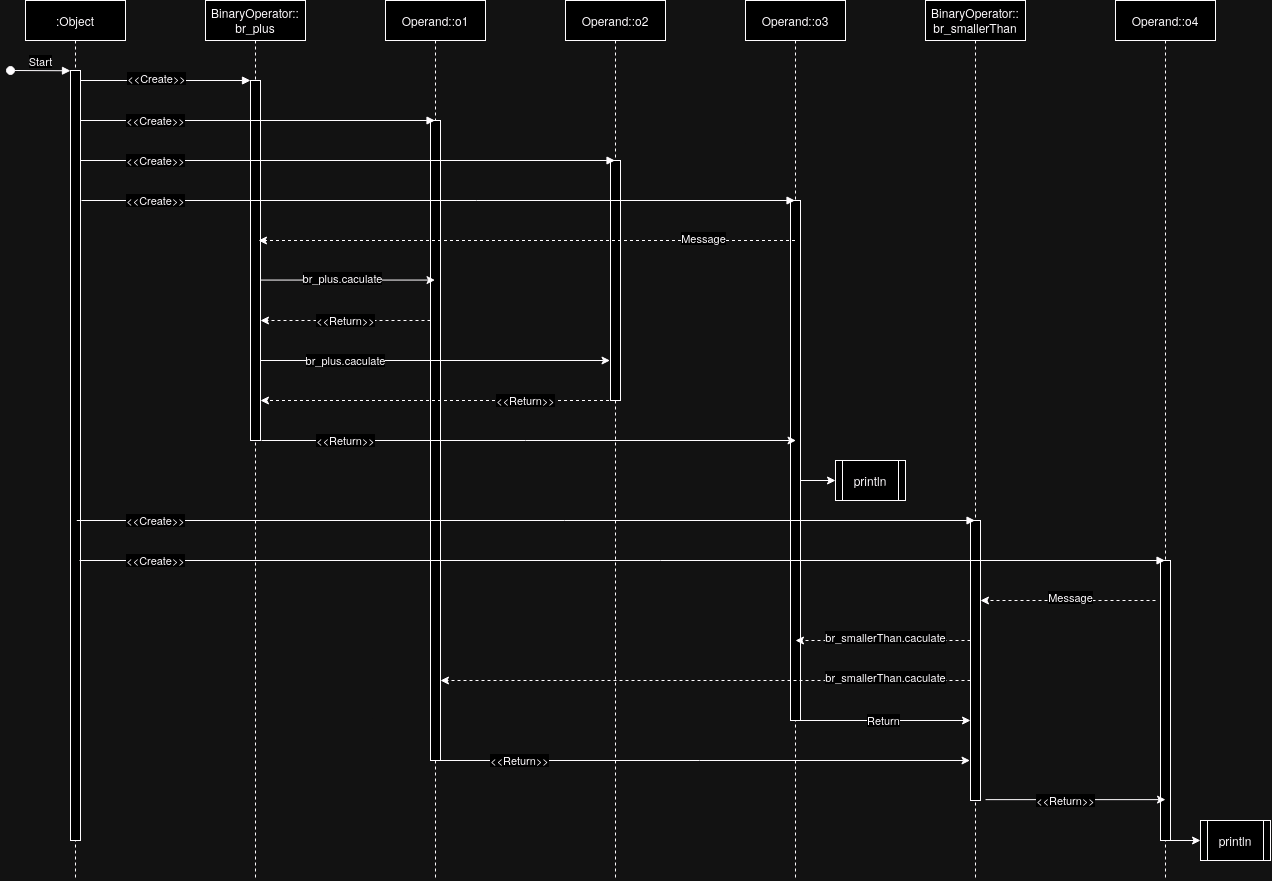

The diagram above was exported from draw.io. Its source (the exported page's mxGraphModel, read from the mxfile embedded in the PNG):
<mxGraphModel dx="1094" dy="648" grid="1" gridSize="10" guides="1" tooltips="1" connect="1" arrows="1" fold="1" page="1" pageScale="1" pageWidth="850" pageHeight="1100" math="0" shadow="0">
  <root>
    <mxCell id="0" />
    <mxCell id="1" parent="0" />
    <mxCell id="aM9ryv3xv72pqoxQDRHE-1" value=":Object" style="shape=umlLifeline;perimeter=lifelinePerimeter;whiteSpace=wrap;html=1;container=0;dropTarget=0;collapsible=0;recursiveResize=0;outlineConnect=0;portConstraint=eastwest;newEdgeStyle={&quot;edgeStyle&quot;:&quot;elbowEdgeStyle&quot;,&quot;elbow&quot;:&quot;vertical&quot;,&quot;curved&quot;:0,&quot;rounded&quot;:0};" parent="1" vertex="1">
      <mxGeometry x="40" y="40" width="100" height="880" as="geometry" />
    </mxCell>
    <mxCell id="aM9ryv3xv72pqoxQDRHE-2" value="" style="html=1;points=[];perimeter=orthogonalPerimeter;outlineConnect=0;targetShapes=umlLifeline;portConstraint=eastwest;newEdgeStyle={&quot;edgeStyle&quot;:&quot;elbowEdgeStyle&quot;,&quot;elbow&quot;:&quot;vertical&quot;,&quot;curved&quot;:0,&quot;rounded&quot;:0};" parent="aM9ryv3xv72pqoxQDRHE-1" vertex="1">
      <mxGeometry x="45" y="70" width="10" height="770" as="geometry" />
    </mxCell>
    <mxCell id="aM9ryv3xv72pqoxQDRHE-3" value="Start" style="html=1;verticalAlign=bottom;startArrow=oval;endArrow=block;startSize=8;edgeStyle=elbowEdgeStyle;elbow=vertical;curved=0;rounded=0;" parent="aM9ryv3xv72pqoxQDRHE-1" target="aM9ryv3xv72pqoxQDRHE-2" edge="1">
      <mxGeometry relative="1" as="geometry">
        <mxPoint x="-15" y="70" as="sourcePoint" />
      </mxGeometry>
    </mxCell>
    <mxCell id="aM9ryv3xv72pqoxQDRHE-5" value="&lt;div&gt;BinaryOperator::&lt;/div&gt;&lt;div&gt;br_plus&lt;/div&gt;" style="shape=umlLifeline;perimeter=lifelinePerimeter;whiteSpace=wrap;html=1;container=0;dropTarget=0;collapsible=0;recursiveResize=0;outlineConnect=0;portConstraint=eastwest;newEdgeStyle={&quot;edgeStyle&quot;:&quot;elbowEdgeStyle&quot;,&quot;elbow&quot;:&quot;vertical&quot;,&quot;curved&quot;:0,&quot;rounded&quot;:0};" parent="1" vertex="1">
      <mxGeometry x="220" y="40" width="100" height="880" as="geometry" />
    </mxCell>
    <mxCell id="aM9ryv3xv72pqoxQDRHE-6" value="" style="html=1;points=[];perimeter=orthogonalPerimeter;outlineConnect=0;targetShapes=umlLifeline;portConstraint=eastwest;newEdgeStyle={&quot;edgeStyle&quot;:&quot;elbowEdgeStyle&quot;,&quot;elbow&quot;:&quot;vertical&quot;,&quot;curved&quot;:0,&quot;rounded&quot;:0};" parent="aM9ryv3xv72pqoxQDRHE-5" vertex="1">
      <mxGeometry x="45" y="80" width="10" height="360" as="geometry" />
    </mxCell>
    <mxCell id="aM9ryv3xv72pqoxQDRHE-7" value="" style="html=1;verticalAlign=bottom;endArrow=block;edgeStyle=elbowEdgeStyle;elbow=vertical;curved=0;rounded=0;" parent="1" source="aM9ryv3xv72pqoxQDRHE-2" target="aM9ryv3xv72pqoxQDRHE-6" edge="1">
      <mxGeometry relative="1" as="geometry">
        <mxPoint x="195" y="130" as="sourcePoint" />
        <Array as="points">
          <mxPoint x="180" y="120" />
        </Array>
      </mxGeometry>
    </mxCell>
    <mxCell id="VkcUdFEorw2KeyWil5JL-27" value="&amp;lt;&amp;lt;Create&amp;gt;&amp;gt;" style="edgeLabel;html=1;align=center;verticalAlign=middle;resizable=0;points=[];" vertex="1" connectable="0" parent="aM9ryv3xv72pqoxQDRHE-7">
      <mxGeometry x="-0.1076" y="-1" relative="1" as="geometry">
        <mxPoint y="-3" as="offset" />
      </mxGeometry>
    </mxCell>
    <mxCell id="VkcUdFEorw2KeyWil5JL-1" value="Operand::o1" style="shape=umlLifeline;perimeter=lifelinePerimeter;whiteSpace=wrap;html=1;container=0;dropTarget=0;collapsible=0;recursiveResize=0;outlineConnect=0;portConstraint=eastwest;newEdgeStyle={&quot;edgeStyle&quot;:&quot;elbowEdgeStyle&quot;,&quot;elbow&quot;:&quot;vertical&quot;,&quot;curved&quot;:0,&quot;rounded&quot;:0};" vertex="1" parent="1">
      <mxGeometry x="400" y="40" width="100" height="880" as="geometry" />
    </mxCell>
    <mxCell id="VkcUdFEorw2KeyWil5JL-9" style="edgeStyle=elbowEdgeStyle;rounded=0;orthogonalLoop=1;jettySize=auto;html=1;elbow=vertical;curved=0;" edge="1" parent="VkcUdFEorw2KeyWil5JL-1" source="VkcUdFEorw2KeyWil5JL-2" target="VkcUdFEorw2KeyWil5JL-1">
      <mxGeometry relative="1" as="geometry" />
    </mxCell>
    <mxCell id="VkcUdFEorw2KeyWil5JL-2" value="" style="html=1;points=[];perimeter=orthogonalPerimeter;outlineConnect=0;targetShapes=umlLifeline;portConstraint=eastwest;newEdgeStyle={&quot;edgeStyle&quot;:&quot;elbowEdgeStyle&quot;,&quot;elbow&quot;:&quot;vertical&quot;,&quot;curved&quot;:0,&quot;rounded&quot;:0};" vertex="1" parent="VkcUdFEorw2KeyWil5JL-1">
      <mxGeometry x="45" y="120" width="10" height="640" as="geometry" />
    </mxCell>
    <mxCell id="VkcUdFEorw2KeyWil5JL-5" value="Operand::o2" style="shape=umlLifeline;perimeter=lifelinePerimeter;whiteSpace=wrap;html=1;container=0;dropTarget=0;collapsible=0;recursiveResize=0;outlineConnect=0;portConstraint=eastwest;newEdgeStyle={&quot;edgeStyle&quot;:&quot;elbowEdgeStyle&quot;,&quot;elbow&quot;:&quot;vertical&quot;,&quot;curved&quot;:0,&quot;rounded&quot;:0};" vertex="1" parent="1">
      <mxGeometry x="580" y="40" width="100" height="880" as="geometry" />
    </mxCell>
    <mxCell id="VkcUdFEorw2KeyWil5JL-6" value="" style="html=1;points=[];perimeter=orthogonalPerimeter;outlineConnect=0;targetShapes=umlLifeline;portConstraint=eastwest;newEdgeStyle={&quot;edgeStyle&quot;:&quot;elbowEdgeStyle&quot;,&quot;elbow&quot;:&quot;vertical&quot;,&quot;curved&quot;:0,&quot;rounded&quot;:0};" vertex="1" parent="VkcUdFEorw2KeyWil5JL-5">
      <mxGeometry x="45" y="160" width="10" height="240" as="geometry" />
    </mxCell>
    <mxCell id="VkcUdFEorw2KeyWil5JL-7" value="Operand::o3" style="shape=umlLifeline;perimeter=lifelinePerimeter;whiteSpace=wrap;html=1;container=0;dropTarget=0;collapsible=0;recursiveResize=0;outlineConnect=0;portConstraint=eastwest;newEdgeStyle={&quot;edgeStyle&quot;:&quot;elbowEdgeStyle&quot;,&quot;elbow&quot;:&quot;vertical&quot;,&quot;curved&quot;:0,&quot;rounded&quot;:0};" vertex="1" parent="1">
      <mxGeometry x="760" y="40" width="100" height="880" as="geometry" />
    </mxCell>
    <mxCell id="VkcUdFEorw2KeyWil5JL-8" value="" style="html=1;points=[];perimeter=orthogonalPerimeter;outlineConnect=0;targetShapes=umlLifeline;portConstraint=eastwest;newEdgeStyle={&quot;edgeStyle&quot;:&quot;elbowEdgeStyle&quot;,&quot;elbow&quot;:&quot;vertical&quot;,&quot;curved&quot;:0,&quot;rounded&quot;:0};" vertex="1" parent="VkcUdFEorw2KeyWil5JL-7">
      <mxGeometry x="45" y="200" width="10" height="520" as="geometry" />
    </mxCell>
    <mxCell id="VkcUdFEorw2KeyWil5JL-10" value="" style="html=1;verticalAlign=bottom;endArrow=block;edgeStyle=elbowEdgeStyle;elbow=vertical;curved=0;rounded=0;" edge="1" parent="1" target="VkcUdFEorw2KeyWil5JL-1">
      <mxGeometry relative="1" as="geometry">
        <mxPoint x="95" y="160" as="sourcePoint" />
        <Array as="points">
          <mxPoint x="180" y="160" />
        </Array>
        <mxPoint x="265" y="160" as="targetPoint" />
      </mxGeometry>
    </mxCell>
    <mxCell id="VkcUdFEorw2KeyWil5JL-11" value="" style="html=1;verticalAlign=bottom;endArrow=block;edgeStyle=elbowEdgeStyle;elbow=vertical;curved=0;rounded=0;" edge="1" parent="1" target="VkcUdFEorw2KeyWil5JL-5">
      <mxGeometry relative="1" as="geometry">
        <mxPoint x="95" y="200" as="sourcePoint" />
        <Array as="points">
          <mxPoint x="180" y="200" />
        </Array>
        <mxPoint x="265" y="200" as="targetPoint" />
      </mxGeometry>
    </mxCell>
    <mxCell id="VkcUdFEorw2KeyWil5JL-13" value="" style="endArrow=classic;html=1;rounded=0;dashed=1;" edge="1" parent="1">
      <mxGeometry width="50" height="50" relative="1" as="geometry">
        <mxPoint x="270" y="319.9999999999999" as="sourcePoint" />
        <mxPoint x="269.75" y="320" as="targetPoint" />
      </mxGeometry>
    </mxCell>
    <mxCell id="VkcUdFEorw2KeyWil5JL-15" value="&lt;div&gt;BinaryOperator::&lt;/div&gt;&lt;div&gt;br_smallerThan&lt;/div&gt;" style="shape=umlLifeline;perimeter=lifelinePerimeter;whiteSpace=wrap;html=1;container=0;dropTarget=0;collapsible=0;recursiveResize=0;outlineConnect=0;portConstraint=eastwest;newEdgeStyle={&quot;edgeStyle&quot;:&quot;elbowEdgeStyle&quot;,&quot;elbow&quot;:&quot;vertical&quot;,&quot;curved&quot;:0,&quot;rounded&quot;:0};" vertex="1" parent="1">
      <mxGeometry x="940" y="40" width="100" height="880" as="geometry" />
    </mxCell>
    <mxCell id="VkcUdFEorw2KeyWil5JL-16" value="" style="html=1;points=[];perimeter=orthogonalPerimeter;outlineConnect=0;targetShapes=umlLifeline;portConstraint=eastwest;newEdgeStyle={&quot;edgeStyle&quot;:&quot;elbowEdgeStyle&quot;,&quot;elbow&quot;:&quot;vertical&quot;,&quot;curved&quot;:0,&quot;rounded&quot;:0};" vertex="1" parent="VkcUdFEorw2KeyWil5JL-15">
      <mxGeometry x="45" y="520" width="10" height="280" as="geometry" />
    </mxCell>
    <mxCell id="VkcUdFEorw2KeyWil5JL-20" value="Operand::o4" style="shape=umlLifeline;perimeter=lifelinePerimeter;whiteSpace=wrap;html=1;container=0;dropTarget=0;collapsible=0;recursiveResize=0;outlineConnect=0;portConstraint=eastwest;newEdgeStyle={&quot;edgeStyle&quot;:&quot;elbowEdgeStyle&quot;,&quot;elbow&quot;:&quot;vertical&quot;,&quot;curved&quot;:0,&quot;rounded&quot;:0};" vertex="1" parent="1">
      <mxGeometry x="1130" y="40" width="100" height="880" as="geometry" />
    </mxCell>
    <mxCell id="VkcUdFEorw2KeyWil5JL-21" value="" style="html=1;points=[];perimeter=orthogonalPerimeter;outlineConnect=0;targetShapes=umlLifeline;portConstraint=eastwest;newEdgeStyle={&quot;edgeStyle&quot;:&quot;elbowEdgeStyle&quot;,&quot;elbow&quot;:&quot;vertical&quot;,&quot;curved&quot;:0,&quot;rounded&quot;:0};" vertex="1" parent="VkcUdFEorw2KeyWil5JL-20">
      <mxGeometry x="45" y="560" width="10" height="280" as="geometry" />
    </mxCell>
    <mxCell id="VkcUdFEorw2KeyWil5JL-25" value="println" style="shape=process;whiteSpace=wrap;html=1;backgroundOutline=1;" vertex="1" parent="1">
      <mxGeometry x="850" y="500" width="70" height="40" as="geometry" />
    </mxCell>
    <mxCell id="VkcUdFEorw2KeyWil5JL-35" value="" style="endArrow=classic;html=1;rounded=0;" edge="1" parent="1">
      <mxGeometry width="50" height="50" relative="1" as="geometry">
        <mxPoint x="275" y="319.5699999999999" as="sourcePoint" />
        <mxPoint x="449.4999999999998" y="319.56999999999994" as="targetPoint" />
      </mxGeometry>
    </mxCell>
    <mxCell id="VkcUdFEorw2KeyWil5JL-36" value="br_plus.caculate" style="edgeLabel;html=1;align=center;verticalAlign=middle;resizable=0;points=[];" vertex="1" connectable="0" parent="VkcUdFEorw2KeyWil5JL-35">
      <mxGeometry x="-0.0667" y="2" relative="1" as="geometry">
        <mxPoint as="offset" />
      </mxGeometry>
    </mxCell>
    <mxCell id="VkcUdFEorw2KeyWil5JL-37" value="" style="endArrow=classic;html=1;rounded=0;" edge="1" parent="1">
      <mxGeometry width="50" height="50" relative="1" as="geometry">
        <mxPoint x="275.5" y="399.9999999999999" as="sourcePoint" />
        <mxPoint x="624.5" y="399.9999999999999" as="targetPoint" />
      </mxGeometry>
    </mxCell>
    <mxCell id="VkcUdFEorw2KeyWil5JL-38" value="br_plus.caculate" style="edgeLabel;html=1;align=center;verticalAlign=middle;resizable=0;points=[];" vertex="1" connectable="0" parent="VkcUdFEorw2KeyWil5JL-37">
      <mxGeometry x="-0.0667" y="2" relative="1" as="geometry">
        <mxPoint x="-79" y="2" as="offset" />
      </mxGeometry>
    </mxCell>
    <mxCell id="VkcUdFEorw2KeyWil5JL-39" value="" style="endArrow=classic;html=1;rounded=0;dashed=1;" edge="1" parent="1">
      <mxGeometry width="50" height="50" relative="1" as="geometry">
        <mxPoint x="445" y="359.9999999999999" as="sourcePoint" />
        <mxPoint x="275" y="359.9999999999999" as="targetPoint" />
      </mxGeometry>
    </mxCell>
    <mxCell id="VkcUdFEorw2KeyWil5JL-40" value="" style="endArrow=classic;html=1;rounded=0;dashed=1;" edge="1" parent="1">
      <mxGeometry width="50" height="50" relative="1" as="geometry">
        <mxPoint x="629.4999999999998" y="440" as="sourcePoint" />
        <mxPoint x="275" y="439.9999999999999" as="targetPoint" />
      </mxGeometry>
    </mxCell>
    <mxCell id="VkcUdFEorw2KeyWil5JL-41" value="" style="endArrow=classic;html=1;rounded=0;" edge="1" parent="1">
      <mxGeometry width="50" height="50" relative="1" as="geometry">
        <mxPoint x="276" y="479.9999999999999" as="sourcePoint" />
        <mxPoint x="810.5" y="479.9999999999999" as="targetPoint" />
      </mxGeometry>
    </mxCell>
    <mxCell id="VkcUdFEorw2KeyWil5JL-43" value="" style="endArrow=classic;html=1;rounded=0;entryX=0;entryY=0.5;entryDx=0;entryDy=0;" edge="1" parent="1" source="VkcUdFEorw2KeyWil5JL-8" target="VkcUdFEorw2KeyWil5JL-25">
      <mxGeometry width="50" height="50" relative="1" as="geometry">
        <mxPoint x="820" y="520" as="sourcePoint" />
        <mxPoint x="850" y="470" as="targetPoint" />
      </mxGeometry>
    </mxCell>
    <mxCell id="VkcUdFEorw2KeyWil5JL-44" value="" style="html=1;verticalAlign=bottom;endArrow=block;edgeStyle=elbowEdgeStyle;elbow=vertical;curved=0;rounded=0;" edge="1" parent="1">
      <mxGeometry relative="1" as="geometry">
        <mxPoint x="91.25" y="560" as="sourcePoint" />
        <Array as="points">
          <mxPoint x="176.25" y="560" />
        </Array>
        <mxPoint x="989.5000000000002" y="560" as="targetPoint" />
      </mxGeometry>
    </mxCell>
    <mxCell id="VkcUdFEorw2KeyWil5JL-47" value="" style="html=1;verticalAlign=bottom;endArrow=block;edgeStyle=elbowEdgeStyle;elbow=vertical;curved=0;rounded=0;" edge="1" parent="1">
      <mxGeometry relative="1" as="geometry">
        <mxPoint x="94" y="600" as="sourcePoint" />
        <Array as="points">
          <mxPoint x="179" y="600" />
        </Array>
        <mxPoint x="1179.5000000000005" y="600" as="targetPoint" />
      </mxGeometry>
    </mxCell>
    <mxCell id="VkcUdFEorw2KeyWil5JL-48" value="" style="endArrow=classic;html=1;rounded=0;dashed=1;" edge="1" parent="1">
      <mxGeometry width="50" height="50" relative="1" as="geometry">
        <mxPoint x="809.5" y="279.9999999999999" as="sourcePoint" />
        <mxPoint x="273" y="279.9999999999999" as="targetPoint" />
      </mxGeometry>
    </mxCell>
    <mxCell id="VkcUdFEorw2KeyWil5JL-49" value="Message" style="edgeLabel;html=1;align=center;verticalAlign=middle;resizable=0;points=[];" vertex="1" connectable="0" parent="VkcUdFEorw2KeyWil5JL-48">
      <mxGeometry x="-0.6574" y="-2" relative="1" as="geometry">
        <mxPoint as="offset" />
      </mxGeometry>
    </mxCell>
    <mxCell id="VkcUdFEorw2KeyWil5JL-50" value="" style="html=1;verticalAlign=bottom;endArrow=block;edgeStyle=elbowEdgeStyle;elbow=vertical;curved=0;rounded=0;" edge="1" parent="1" target="VkcUdFEorw2KeyWil5JL-7">
      <mxGeometry relative="1" as="geometry">
        <mxPoint x="96" y="240" as="sourcePoint" />
        <Array as="points">
          <mxPoint x="181" y="240" />
        </Array>
        <mxPoint x="630" y="240" as="targetPoint" />
      </mxGeometry>
    </mxCell>
    <mxCell id="VkcUdFEorw2KeyWil5JL-54" value="" style="endArrow=classic;html=1;rounded=0;dashed=1;" edge="1" parent="1" target="VkcUdFEorw2KeyWil5JL-16">
      <mxGeometry width="50" height="50" relative="1" as="geometry">
        <mxPoint x="1170" y="639.9999999999999" as="sourcePoint" />
        <mxPoint x="1000" y="639.9999999999999" as="targetPoint" />
      </mxGeometry>
    </mxCell>
    <mxCell id="VkcUdFEorw2KeyWil5JL-55" value="Message" style="edgeLabel;html=1;align=center;verticalAlign=middle;resizable=0;points=[];" vertex="1" connectable="0" parent="VkcUdFEorw2KeyWil5JL-54">
      <mxGeometry x="-0.023" y="-3" relative="1" as="geometry">
        <mxPoint as="offset" />
      </mxGeometry>
    </mxCell>
    <mxCell id="VkcUdFEorw2KeyWil5JL-56" value="" style="endArrow=classic;html=1;rounded=0;dashed=1;" edge="1" parent="1">
      <mxGeometry width="50" height="50" relative="1" as="geometry">
        <mxPoint x="985" y="679.9999999999999" as="sourcePoint" />
        <mxPoint x="810" y="680" as="targetPoint" />
      </mxGeometry>
    </mxCell>
    <mxCell id="VkcUdFEorw2KeyWil5JL-57" value="br_smallerThan.caculate" style="edgeLabel;html=1;align=center;verticalAlign=middle;resizable=0;points=[];" vertex="1" connectable="0" parent="VkcUdFEorw2KeyWil5JL-56">
      <mxGeometry x="-0.023" y="-3" relative="1" as="geometry">
        <mxPoint as="offset" />
      </mxGeometry>
    </mxCell>
    <mxCell id="VkcUdFEorw2KeyWil5JL-58" value="" style="endArrow=classic;html=1;rounded=0;dashed=1;" edge="1" parent="1" target="VkcUdFEorw2KeyWil5JL-2">
      <mxGeometry width="50" height="50" relative="1" as="geometry">
        <mxPoint x="985" y="719.9999999999999" as="sourcePoint" />
        <mxPoint x="460" y="720" as="targetPoint" />
      </mxGeometry>
    </mxCell>
    <mxCell id="VkcUdFEorw2KeyWil5JL-59" value="br_smallerThan.caculate" style="edgeLabel;html=1;align=center;verticalAlign=middle;resizable=0;points=[];" vertex="1" connectable="0" parent="VkcUdFEorw2KeyWil5JL-58">
      <mxGeometry x="-0.023" y="-3" relative="1" as="geometry">
        <mxPoint x="174" as="offset" />
      </mxGeometry>
    </mxCell>
    <mxCell id="VkcUdFEorw2KeyWil5JL-60" value="" style="endArrow=classic;html=1;rounded=0;" edge="1" parent="1">
      <mxGeometry width="50" height="50" relative="1" as="geometry">
        <mxPoint x="815" y="760" as="sourcePoint" />
        <mxPoint x="985.0000000000002" y="760" as="targetPoint" />
      </mxGeometry>
    </mxCell>
    <mxCell id="VkcUdFEorw2KeyWil5JL-61" value="Return" style="edgeLabel;html=1;align=center;verticalAlign=middle;resizable=0;points=[];" vertex="1" connectable="0" parent="VkcUdFEorw2KeyWil5JL-60">
      <mxGeometry x="-0.0281" relative="1" as="geometry">
        <mxPoint as="offset" />
      </mxGeometry>
    </mxCell>
    <mxCell id="VkcUdFEorw2KeyWil5JL-62" value="" style="endArrow=classic;html=1;rounded=0;" edge="1" parent="1">
      <mxGeometry width="50" height="50" relative="1" as="geometry">
        <mxPoint x="450" y="799.9999999999999" as="sourcePoint" />
        <mxPoint x="984.5" y="799.9999999999999" as="targetPoint" />
      </mxGeometry>
    </mxCell>
    <mxCell id="VkcUdFEorw2KeyWil5JL-63" value="&amp;lt;&amp;lt;Return&amp;gt;&amp;gt;" style="edgeLabel;html=1;align=center;verticalAlign=middle;resizable=0;points=[];" vertex="1" connectable="0" parent="VkcUdFEorw2KeyWil5JL-62">
      <mxGeometry x="-0.6881" relative="1" as="geometry">
        <mxPoint as="offset" />
      </mxGeometry>
    </mxCell>
    <mxCell id="VkcUdFEorw2KeyWil5JL-64" value="" style="endArrow=classic;html=1;rounded=0;" edge="1" parent="1">
      <mxGeometry width="50" height="50" relative="1" as="geometry">
        <mxPoint x="1000.0000000000002" y="839.13" as="sourcePoint" />
        <mxPoint x="1180" y="839.13" as="targetPoint" />
      </mxGeometry>
    </mxCell>
    <mxCell id="VkcUdFEorw2KeyWil5JL-70" value="println" style="shape=process;whiteSpace=wrap;html=1;backgroundOutline=1;" vertex="1" parent="1">
      <mxGeometry x="1215" y="860" width="70" height="40" as="geometry" />
    </mxCell>
    <mxCell id="VkcUdFEorw2KeyWil5JL-71" value="" style="endArrow=classic;html=1;rounded=0;entryX=0;entryY=0.5;entryDx=0;entryDy=0;" edge="1" parent="1" target="VkcUdFEorw2KeyWil5JL-70">
      <mxGeometry width="50" height="50" relative="1" as="geometry">
        <mxPoint x="1180" y="880" as="sourcePoint" />
        <mxPoint x="1215" y="830" as="targetPoint" />
      </mxGeometry>
    </mxCell>
    <mxCell id="VkcUdFEorw2KeyWil5JL-73" value="&amp;lt;&amp;lt;Create&amp;gt;&amp;gt;" style="edgeLabel;html=1;align=center;verticalAlign=middle;resizable=0;points=[];" vertex="1" connectable="0" parent="1">
      <mxGeometry x="170.0021739130435" y="160" as="geometry" />
    </mxCell>
    <mxCell id="VkcUdFEorw2KeyWil5JL-74" value="&amp;lt;&amp;lt;Create&amp;gt;&amp;gt;" style="edgeLabel;html=1;align=center;verticalAlign=middle;resizable=0;points=[];" vertex="1" connectable="0" parent="1">
      <mxGeometry x="170.0021739130435" y="200" as="geometry" />
    </mxCell>
    <mxCell id="VkcUdFEorw2KeyWil5JL-75" value="&amp;lt;&amp;lt;Create&amp;gt;&amp;gt;" style="edgeLabel;html=1;align=center;verticalAlign=middle;resizable=0;points=[];" vertex="1" connectable="0" parent="1">
      <mxGeometry x="170.0021739130435" y="240" as="geometry" />
    </mxCell>
    <mxCell id="VkcUdFEorw2KeyWil5JL-76" value="&amp;lt;&amp;lt;Create&amp;gt;&amp;gt;" style="edgeLabel;html=1;align=center;verticalAlign=middle;resizable=0;points=[];" vertex="1" connectable="0" parent="1">
      <mxGeometry x="170.0021739130435" y="560" as="geometry" />
    </mxCell>
    <mxCell id="VkcUdFEorw2KeyWil5JL-77" value="&amp;lt;&amp;lt;Create&amp;gt;&amp;gt;" style="edgeLabel;html=1;align=center;verticalAlign=middle;resizable=0;points=[];" vertex="1" connectable="0" parent="1">
      <mxGeometry x="170.0021739130435" y="600" as="geometry" />
    </mxCell>
    <mxCell id="VkcUdFEorw2KeyWil5JL-78" value="&amp;lt;&amp;lt;Return&amp;gt;&amp;gt;" style="edgeLabel;html=1;align=center;verticalAlign=middle;resizable=0;points=[];" vertex="1" connectable="0" parent="1">
      <mxGeometry x="1079.9982608695652" y="840" as="geometry" />
    </mxCell>
    <mxCell id="VkcUdFEorw2KeyWil5JL-79" value="&amp;lt;&amp;lt;Return&amp;gt;&amp;gt;" style="edgeLabel;html=1;align=center;verticalAlign=middle;resizable=0;points=[];" vertex="1" connectable="0" parent="1">
      <mxGeometry x="539.9982608695652" y="440" as="geometry" />
    </mxCell>
    <mxCell id="VkcUdFEorw2KeyWil5JL-80" value="&amp;lt;&amp;lt;Return&amp;gt;&amp;gt;" style="edgeLabel;html=1;align=center;verticalAlign=middle;resizable=0;points=[];" vertex="1" connectable="0" parent="1">
      <mxGeometry x="359.99826086956523" y="480" as="geometry" />
    </mxCell>
    <mxCell id="VkcUdFEorw2KeyWil5JL-81" value="&amp;lt;&amp;lt;Return&amp;gt;&amp;gt;" style="edgeLabel;html=1;align=center;verticalAlign=middle;resizable=0;points=[];" vertex="1" connectable="0" parent="1">
      <mxGeometry x="359.99826086956523" y="360" as="geometry" />
    </mxCell>
  </root>
</mxGraphModel>